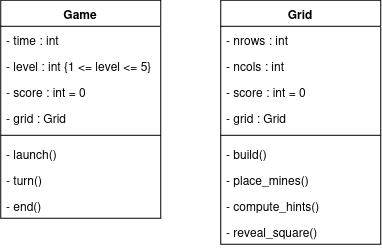

The diagram above was exported from draw.io. Its source (the exported page's mxGraphModel, read from the mxfile embedded in the PNG):
<mxGraphModel dx="763" dy="475" grid="1" gridSize="10" guides="1" tooltips="1" connect="1" arrows="1" fold="1" page="1" pageScale="1" pageWidth="827" pageHeight="1169" math="0" shadow="0">
  <root>
    <mxCell id="0" />
    <mxCell id="1" parent="0" />
    <mxCell id="yxCWXOUupJ0u7f4DbTA0-5" parent="1" style="swimlane;fontStyle=1;align=center;verticalAlign=top;childLayout=stackLayout;horizontal=1;startSize=26;horizontalStack=0;resizeParent=1;resizeParentMax=0;resizeLast=0;collapsible=1;marginBottom=0;whiteSpace=wrap;html=1;" value="&lt;div&gt;Game&lt;/div&gt;" vertex="1">
      <mxGeometry height="218" width="160" x="70" y="270" as="geometry" />
    </mxCell>
    <mxCell id="yxCWXOUupJ0u7f4DbTA0-11" parent="yxCWXOUupJ0u7f4DbTA0-5" style="text;strokeColor=none;fillColor=none;align=left;verticalAlign=top;spacingLeft=4;spacingRight=4;overflow=hidden;rotatable=0;points=[[0,0.5],[1,0.5]];portConstraint=eastwest;whiteSpace=wrap;html=1;" value="- time : int" vertex="1">
      <mxGeometry height="26" width="160" y="26" as="geometry" />
    </mxCell>
    <mxCell id="yxCWXOUupJ0u7f4DbTA0-9" parent="yxCWXOUupJ0u7f4DbTA0-5" style="text;strokeColor=none;fillColor=none;align=left;verticalAlign=top;spacingLeft=4;spacingRight=4;overflow=hidden;rotatable=0;points=[[0,0.5],[1,0.5]];portConstraint=eastwest;whiteSpace=wrap;html=1;" value="- level : int {1 &amp;lt;= level &amp;lt;= 5}" vertex="1">
      <mxGeometry height="26" width="160" y="52" as="geometry" />
    </mxCell>
    <mxCell id="yxCWXOUupJ0u7f4DbTA0-10" parent="yxCWXOUupJ0u7f4DbTA0-5" style="text;strokeColor=none;fillColor=none;align=left;verticalAlign=top;spacingLeft=4;spacingRight=4;overflow=hidden;rotatable=0;points=[[0,0.5],[1,0.5]];portConstraint=eastwest;whiteSpace=wrap;html=1;" value="&lt;div&gt;- score : int = 0&lt;/div&gt;&lt;div&gt;&lt;br&gt;&lt;/div&gt;" vertex="1">
      <mxGeometry height="26" width="160" y="78" as="geometry" />
    </mxCell>
    <mxCell id="yxCWXOUupJ0u7f4DbTA0-12" parent="yxCWXOUupJ0u7f4DbTA0-5" style="text;strokeColor=none;fillColor=none;align=left;verticalAlign=top;spacingLeft=4;spacingRight=4;overflow=hidden;rotatable=0;points=[[0,0.5],[1,0.5]];portConstraint=eastwest;whiteSpace=wrap;html=1;" value="&lt;div&gt;- grid : Grid&lt;/div&gt;&lt;div&gt;&lt;br&gt;&lt;/div&gt;" vertex="1">
      <mxGeometry height="26" width="160" y="104" as="geometry" />
    </mxCell>
    <mxCell id="yxCWXOUupJ0u7f4DbTA0-7" parent="yxCWXOUupJ0u7f4DbTA0-5" style="line;strokeWidth=1;fillColor=none;align=left;verticalAlign=middle;spacingTop=-1;spacingLeft=3;spacingRight=3;rotatable=0;labelPosition=right;points=[];portConstraint=eastwest;strokeColor=inherit;" value="" vertex="1">
      <mxGeometry height="10" width="160" y="130" as="geometry" />
    </mxCell>
    <mxCell id="yxCWXOUupJ0u7f4DbTA0-13" parent="yxCWXOUupJ0u7f4DbTA0-5" style="text;strokeColor=none;fillColor=none;align=left;verticalAlign=top;spacingLeft=4;spacingRight=4;overflow=hidden;rotatable=0;points=[[0,0.5],[1,0.5]];portConstraint=eastwest;whiteSpace=wrap;html=1;" value="&lt;div&gt;- launch()&lt;/div&gt;" vertex="1">
      <mxGeometry height="26" width="160" y="140" as="geometry" />
    </mxCell>
    <mxCell id="yxCWXOUupJ0u7f4DbTA0-8" parent="yxCWXOUupJ0u7f4DbTA0-5" style="text;strokeColor=none;fillColor=none;align=left;verticalAlign=top;spacingLeft=4;spacingRight=4;overflow=hidden;rotatable=0;points=[[0,0.5],[1,0.5]];portConstraint=eastwest;whiteSpace=wrap;html=1;" value="&lt;div&gt;- turn()&lt;/div&gt;" vertex="1">
      <mxGeometry height="26" width="160" y="166" as="geometry" />
    </mxCell>
    <mxCell id="yxCWXOUupJ0u7f4DbTA0-14" parent="yxCWXOUupJ0u7f4DbTA0-5" style="text;strokeColor=none;fillColor=none;align=left;verticalAlign=top;spacingLeft=4;spacingRight=4;overflow=hidden;rotatable=0;points=[[0,0.5],[1,0.5]];portConstraint=eastwest;whiteSpace=wrap;html=1;" value="&lt;div&gt;- end()&lt;/div&gt;" vertex="1">
      <mxGeometry height="26" width="160" y="192" as="geometry" />
    </mxCell>
    <mxCell id="yxCWXOUupJ0u7f4DbTA0-15" parent="1" style="swimlane;fontStyle=1;align=center;verticalAlign=top;childLayout=stackLayout;horizontal=1;startSize=26;horizontalStack=0;resizeParent=1;resizeParentMax=0;resizeLast=0;collapsible=1;marginBottom=0;whiteSpace=wrap;html=1;" value="Grid" vertex="1">
      <mxGeometry height="244" width="160" x="290" y="270" as="geometry" />
    </mxCell>
    <mxCell id="yxCWXOUupJ0u7f4DbTA0-16" parent="yxCWXOUupJ0u7f4DbTA0-15" style="text;strokeColor=none;fillColor=none;align=left;verticalAlign=top;spacingLeft=4;spacingRight=4;overflow=hidden;rotatable=0;points=[[0,0.5],[1,0.5]];portConstraint=eastwest;whiteSpace=wrap;html=1;" value="&lt;div&gt;- nrows : int&lt;/div&gt;" vertex="1">
      <mxGeometry height="26" width="160" y="26" as="geometry" />
    </mxCell>
    <mxCell id="yxCWXOUupJ0u7f4DbTA0-17" parent="yxCWXOUupJ0u7f4DbTA0-15" style="text;strokeColor=none;fillColor=none;align=left;verticalAlign=top;spacingLeft=4;spacingRight=4;overflow=hidden;rotatable=0;points=[[0,0.5],[1,0.5]];portConstraint=eastwest;whiteSpace=wrap;html=1;" value="- ncols : int" vertex="1">
      <mxGeometry height="26" width="160" y="52" as="geometry" />
    </mxCell>
    <mxCell id="yxCWXOUupJ0u7f4DbTA0-18" parent="yxCWXOUupJ0u7f4DbTA0-15" style="text;strokeColor=none;fillColor=none;align=left;verticalAlign=top;spacingLeft=4;spacingRight=4;overflow=hidden;rotatable=0;points=[[0,0.5],[1,0.5]];portConstraint=eastwest;whiteSpace=wrap;html=1;" value="&lt;div&gt;- score : int = 0&lt;/div&gt;&lt;div&gt;&lt;br&gt;&lt;/div&gt;" vertex="1">
      <mxGeometry height="26" width="160" y="78" as="geometry" />
    </mxCell>
    <mxCell id="yxCWXOUupJ0u7f4DbTA0-19" parent="yxCWXOUupJ0u7f4DbTA0-15" style="text;strokeColor=none;fillColor=none;align=left;verticalAlign=top;spacingLeft=4;spacingRight=4;overflow=hidden;rotatable=0;points=[[0,0.5],[1,0.5]];portConstraint=eastwest;whiteSpace=wrap;html=1;" value="&lt;div&gt;- grid : Grid&lt;/div&gt;&lt;div&gt;&lt;br&gt;&lt;/div&gt;" vertex="1">
      <mxGeometry height="26" width="160" y="104" as="geometry" />
    </mxCell>
    <mxCell id="yxCWXOUupJ0u7f4DbTA0-20" parent="yxCWXOUupJ0u7f4DbTA0-15" style="line;strokeWidth=1;fillColor=none;align=left;verticalAlign=middle;spacingTop=-1;spacingLeft=3;spacingRight=3;rotatable=0;labelPosition=right;points=[];portConstraint=eastwest;strokeColor=inherit;" value="" vertex="1">
      <mxGeometry height="10" width="160" y="130" as="geometry" />
    </mxCell>
    <mxCell id="yxCWXOUupJ0u7f4DbTA0-21" parent="yxCWXOUupJ0u7f4DbTA0-15" style="text;strokeColor=none;fillColor=none;align=left;verticalAlign=top;spacingLeft=4;spacingRight=4;overflow=hidden;rotatable=0;points=[[0,0.5],[1,0.5]];portConstraint=eastwest;whiteSpace=wrap;html=1;" value="&lt;div&gt;- build()&lt;/div&gt;" vertex="1">
      <mxGeometry height="26" width="160" y="140" as="geometry" />
    </mxCell>
    <mxCell id="yxCWXOUupJ0u7f4DbTA0-22" parent="yxCWXOUupJ0u7f4DbTA0-15" style="text;strokeColor=none;fillColor=none;align=left;verticalAlign=top;spacingLeft=4;spacingRight=4;overflow=hidden;rotatable=0;points=[[0,0.5],[1,0.5]];portConstraint=eastwest;whiteSpace=wrap;html=1;" value="&lt;div&gt;- place_mines()&lt;/div&gt;" vertex="1">
      <mxGeometry height="26" width="160" y="166" as="geometry" />
    </mxCell>
    <mxCell id="yxCWXOUupJ0u7f4DbTA0-24" parent="yxCWXOUupJ0u7f4DbTA0-15" style="text;strokeColor=none;fillColor=none;align=left;verticalAlign=top;spacingLeft=4;spacingRight=4;overflow=hidden;rotatable=0;points=[[0,0.5],[1,0.5]];portConstraint=eastwest;whiteSpace=wrap;html=1;" value="&lt;div&gt;- compute_hints()&lt;/div&gt;" vertex="1">
      <mxGeometry height="26" width="160" y="192" as="geometry" />
    </mxCell>
    <mxCell id="yxCWXOUupJ0u7f4DbTA0-23" parent="yxCWXOUupJ0u7f4DbTA0-15" style="text;strokeColor=none;fillColor=none;align=left;verticalAlign=top;spacingLeft=4;spacingRight=4;overflow=hidden;rotatable=0;points=[[0,0.5],[1,0.5]];portConstraint=eastwest;whiteSpace=wrap;html=1;" value="&lt;div&gt;- reveal_square()&lt;/div&gt;&lt;div&gt;&lt;br&gt;&lt;/div&gt;" vertex="1">
      <mxGeometry height="26" width="160" y="218" as="geometry" />
    </mxCell>
  </root>
</mxGraphModel>